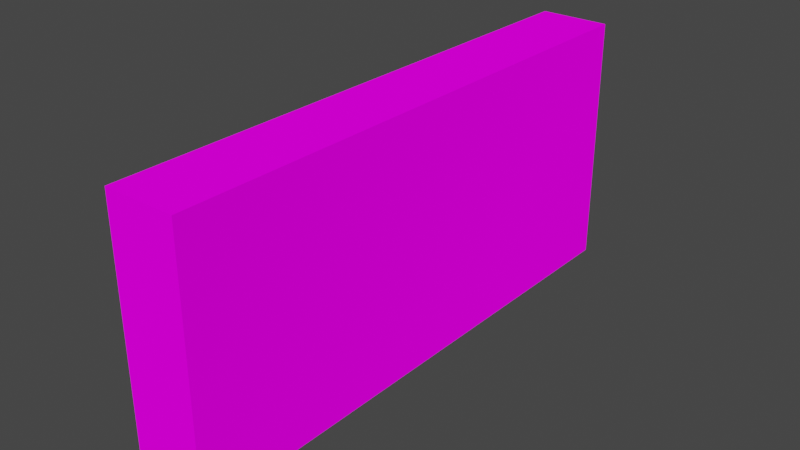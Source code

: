 # Source: wall.blend  (saved by Blender 2.82.7; exported with 4.5.12 LTS)
import bpy
from mathutils import Matrix  # noqa: F401  (used for matrix-valued properties, if any)

bpy.ops.wm.read_factory_settings(use_empty=True)
scene = bpy.context.scene
scene.name = 'Scene'

# ---- collections
col_collection = bpy.data.collections.new('Collection'); scene.collection.children.link(col_collection)

# ---- images (referenced by path relative to the original .blend; pixels are not part of the script)
import os
ASSET_DIR = os.environ.get("B2B_ASSET_DIR", "")  # directory of the original .blend (textures are referenced by path, not embedded)
HERE = os.path.dirname(os.path.abspath(__file__))  # packed textures are extracted next to this script under _unpacked/

def load_image(name, relpath, width, height, colorspace="sRGB"):
    """Load a texture the original file referenced (path relative to the .blend, or extracted next to this script)."""
    p = next((c for c in (os.path.join(HERE, relpath), os.path.join(ASSET_DIR, relpath)) if relpath and os.path.exists(c)), "")
    if p:
        img = bpy.data.images.load(p, check_existing=True)
        img.name = name
    else:  # same state as the original file: an image datablock whose file is absent (Cycles renders it pink)
        img = bpy.data.images.new(name, width, height)
        img.source = "FILE"
        img.filepath = "//" + (relpath or name)
    img.colorspace_settings.name = colorspace
    return img
img_cobblestone_png = load_image('Cobblestone.png', 'Cobblestone.png', 1024, 1024, 'sRGB')

# ---- materials (node trees are filled in below, after node groups)
mat_material_001 = bpy.data.materials.new('Material.001')
mat_material_001.use_transparent_shadow = False

# ---- material node trees
mat_material_001.use_nodes = True; mat_material_001.node_tree.nodes.clear()
_N = mat_material_001.node_tree.nodes; _L = mat_material_001.node_tree.links
n0 = _N.new('ShaderNodeOutputMaterial'); n0.name = 'Material Output'; n0.location = (300, 300)
n1 = _N.new('ShaderNodeBsdfDiffuse'); n1.name = 'Diffuse BSDF'; n1.location = (10, 300)
n1.inputs[1].default_value = 0.5
n2 = _N.new('ShaderNodeTexImage'); n2.name = 'Image Texture'; n2.location = (-280, 280)
n2.image = img_cobblestone_png
_L.new(n1.outputs[0], n0.inputs[0])
_L.new(n2.outputs[0], n1.inputs[0])
n0.is_active_output = True

# ---- world
world_world = bpy.data.worlds.new('World'); scene.world = world_world
world_world.use_nodes = True; world_world.node_tree.nodes.clear()
_N = world_world.node_tree.nodes; _L = world_world.node_tree.links
n0 = _N.new('ShaderNodeOutputWorld'); n0.name = 'World Output'; n0.location = (300, 300)
n1 = _N.new('ShaderNodeBackground'); n1.name = 'Background'; n1.location = (10, 300)
n1.inputs[0].default_value = (0.05088, 0.05088, 0.05088, 1.0)
_L.new(n1.outputs[0], n0.inputs[0])
n0.is_active_output = True
world_world.color = (0.05088, 0.05088, 0.05088)
world_world.use_sun_shadow = False
world_world.sun_shadow_jitter_overblur = 0.0

# ---- meshes
me_cube = bpy.data.meshes.new('Cube')
me_cube.from_pydata([(1.0, 1.0, 1.0), (1.0, 1.0, -1.0), (1.0, -1.0, 1.0), (1.0, -1.0, -1.0), (-1.0, 1.0, 1.0), (-1.0, 1.0, -1.0), (-1.0, -1.0, 1.0), (-1.0, -1.0, -1.0)], [], [(0, 4, 6, 2), (3, 2, 6, 7), (7, 6, 4, 5), (5, 1, 3, 7), (1, 0, 2, 3), (5, 4, 0, 1)])
_uv = me_cube.uv_layers.new(name='UVMap')
_uv.uv.foreach_set('vector', [0.625, 0.5, 0.875, 0.5, 0.875, 0.75, 0.625, 0.75, 0.375, 0.75, 0.625, 0.75, 0.625, 1.0, 0.375, 1.0, 0.375, 0.0, 0.625, 0.0, 0.625, 0.25, 0.375, 0.25, 0.125, 0.5, 0.375, 0.5, 0.375, 0.75, 0.125, 0.75, 0.375, 0.5, 0.625, 0.5, 0.625, 0.75, 0.375, 0.75, 0.375, 0.25, 0.625, 0.25, 0.625, 0.5, 0.375, 0.5])
me_cube.materials.append(mat_material_001)
me_cube.use_remesh_preserve_volume = False
me_cube.use_remesh_preserve_attributes = False
me_cube.use_mirror_vertex_groups = False
me_cube.update()

# ---- objects
ob_cube = bpy.data.objects.new('Cube', me_cube)

# ---- transforms, parenting, visibility, modifiers, constraints
ob_cube.location = (0.0, 0.0, 0.0)
ob_cube.scale = (0.387, 3.011, 1.389)
ob_cube.lock_rotations_4d = False
ob_cube.empty_display_type = 'ARROWS'
ob_cube.lineart.crease_threshold = 0.0

# ---- collection membership
col_collection.objects.link(ob_cube)

# ---- scene / render settings (as saved in the file)
scene.frame_start = 1; scene.frame_end = 250; scene.frame_set(0)
scene.render.engine = 'BLENDER_EEVEE_NEXT'
scene.cycles.use_denoising = False
scene.cycles.samples = 128
scene.cycles.sampling_pattern = 'TABULATED_SOBOL'
scene.cycles.use_adaptive_sampling = False
scene.cycles.use_light_tree = False
scene.view_settings.view_transform = 'Filmic'
bpy.context.view_layer.update()

# ---- added for rendering (the .blend has no active camera and no usable light): camera, sun
cam_auto = bpy.data.cameras.new('AutoCamera')
cam_auto.lens = 50.0
cam_auto.sensor_width = 36.0
cam_auto.clip_end = 1000.0
ob_auto_camera = bpy.data.objects.new('AutoCamera', cam_auto)
scene.collection.objects.link(ob_auto_camera)
ob_auto_camera.location = (6.1772, -7.41264, 4.94176)
ob_auto_camera.rotation_euler = (1.09748, -7.21219e-08, 0.694738)
scene.camera = ob_auto_camera
light_auto_sun = bpy.data.lights.new('AutoSun', 'SUN')
light_auto_sun.energy = 3.0
light_auto_sun.angle = 0.0523599
ob_auto_sun = bpy.data.objects.new('AutoSun', light_auto_sun)
scene.collection.objects.link(ob_auto_sun)
ob_auto_sun.rotation_euler = (0.872665, 0.174533, 0.523599)
bpy.context.view_layer.update()
